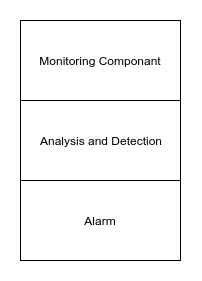

The diagram above was exported from draw.io. Its source (the exported page's mxGraphModel, read from the mxfile embedded in the PNG):
<mxGraphModel dx="779" dy="456" grid="1" gridSize="10" guides="1" tooltips="1" connect="1" arrows="1" fold="1" page="1" pageScale="1" pageWidth="827" pageHeight="1169" math="0" shadow="0">
  <root>
    <mxCell id="0" />
    <mxCell id="1" parent="0" />
    <mxCell id="xEHvpKQubo8k6feOINvz-1" value="Analysis and Detection" style="rounded=0;whiteSpace=wrap;html=1;" vertex="1" parent="1">
      <mxGeometry x="280" y="80" width="160" height="240" as="geometry" />
    </mxCell>
    <mxCell id="xEHvpKQubo8k6feOINvz-3" value="" style="endArrow=none;html=1;exitX=0;exitY=0.25;exitDx=0;exitDy=0;entryX=1;entryY=0.25;entryDx=0;entryDy=0;" edge="1" parent="1">
      <mxGeometry width="50" height="50" relative="1" as="geometry">
        <mxPoint x="280" y="240" as="sourcePoint" />
        <mxPoint x="440" y="240" as="targetPoint" />
      </mxGeometry>
    </mxCell>
    <mxCell id="xEHvpKQubo8k6feOINvz-6" value="" style="endArrow=none;html=1;exitX=0;exitY=0.25;exitDx=0;exitDy=0;entryX=1;entryY=0.25;entryDx=0;entryDy=0;" edge="1" parent="1">
      <mxGeometry width="50" height="50" relative="1" as="geometry">
        <mxPoint x="280" y="160" as="sourcePoint" />
        <mxPoint x="440" y="160" as="targetPoint" />
      </mxGeometry>
    </mxCell>
    <mxCell id="xEHvpKQubo8k6feOINvz-7" value="Monitoring Componant" style="text;html=1;strokeColor=none;fillColor=none;align=center;verticalAlign=middle;whiteSpace=wrap;rounded=0;" vertex="1" parent="1">
      <mxGeometry x="290" y="110" width="140" height="20" as="geometry" />
    </mxCell>
    <mxCell id="xEHvpKQubo8k6feOINvz-8" value="Alarm" style="text;html=1;strokeColor=none;fillColor=none;align=center;verticalAlign=middle;whiteSpace=wrap;rounded=0;" vertex="1" parent="1">
      <mxGeometry x="340" y="270" width="40" height="20" as="geometry" />
    </mxCell>
  </root>
</mxGraphModel>